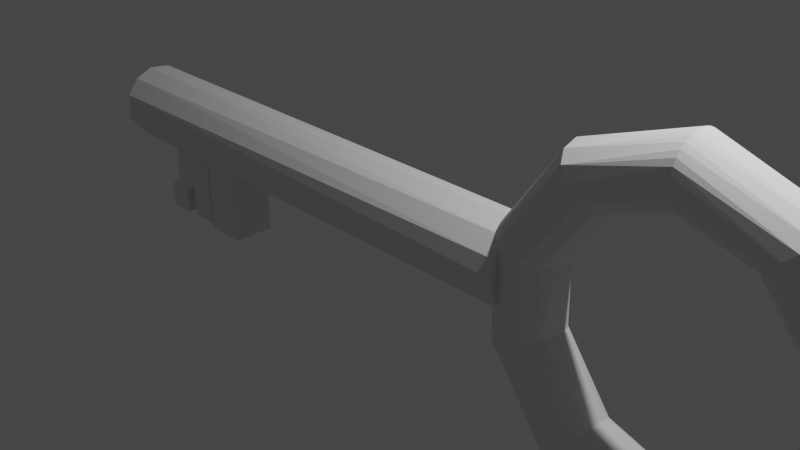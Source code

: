 # Source: Llave.blend  (saved by Blender 2.80.75; exported with 4.5.12 LTS)
import bpy
from mathutils import Matrix  # noqa: F401  (used for matrix-valued properties, if any)

bpy.ops.wm.read_factory_settings(use_empty=True)
scene = bpy.context.scene
scene.name = 'Scene'

# ---- collections
col_collection = bpy.data.collections.new('Collection'); scene.collection.children.link(col_collection)

# ---- world
world_world = bpy.data.worlds.new('World'); scene.world = world_world
world_world.use_nodes = True; world_world.node_tree.nodes.clear()
_N = world_world.node_tree.nodes; _L = world_world.node_tree.links
n0 = _N.new('ShaderNodeOutputWorld'); n0.name = 'World Output'; n0.location = (300, 300)
n1 = _N.new('ShaderNodeBackground'); n1.name = 'Background'; n1.location = (10, 300)
n1.inputs[0].default_value = (0.05088, 0.05088, 0.05088, 1.0)
_L.new(n1.outputs[0], n0.inputs[0])
n0.is_active_output = True
world_world.color = (0.05088, 0.05088, 0.05088)
world_world.use_sun_shadow = False
world_world.sun_shadow_jitter_overblur = 0.0

# ---- cameras
cam_camera = bpy.data.cameras.new('Camera')
cam_camera.clip_end = 100.0
cam_camera.ortho_scale = 7.314

# ---- lights
light_light = bpy.data.lights.new('Light', 'POINT')
light_light.transmission_factor = 0.0
light_light.energy = 1000.0
light_light.shadow_soft_size = 0.1
light_light.shadow_maximum_resolution = 0.006
light_light.use_absolute_resolution = True

# ---- meshes
me_circle = bpy.data.meshes.new('Circle')
me_circle.from_pydata([(-0.9469, 1.02, -2.132), (-1.581, 0.6339, -2.375), (-1.774, -0.09635, -2.45), (-1.451, -0.7704, -2.325), (-0.8509, -1.007, -2.095), (3.719e-05, -0.5064, -1.768), (0.1021, 0.2037, -1.729), (-0.1141, 0.6565, -1.812), (-0.9658, 1.005, 0.5859), (-1.416, 0.8484, 0.6997), (-1.728, 0.4791, 0.793), (-1.839, 0.1028, 0.8223), (-1.8, -0.2891, 0.8162), (-1.621, -0.6363, 0.7604), (-1.33, -0.8836, 0.6704), (-0.9655, -0.995, 0.5853), (-0.5145, -0.9325, 0.428), (-0.1469, -0.6375, 0.2945), (0.03163, -0.2907, 0.2359), (0.06733, 0.1033, 0.2184), (-0.04003, 0.48, 0.2583), (-0.2773, 0.7827, 0.335), (-0.6049, 0.9667, 0.4471), (0.7778, 1.005, 2.978), (0.4923, 0.8906, 3.233), (0.2824, 0.641, 3.452), (0.1072, 0.1033, 3.62), (0.2095, -0.4712, 3.53), (0.4383, -0.8398, 3.297), (0.7812, -0.995, 2.979), (1.1, -0.9319, 2.623), (1.354, -0.6353, 2.329), (1.481, -0.2887, 2.192), (1.48, 0.3018, 2.17), (1.26, 0.7798, 2.426), (1.029, 0.9661, 2.684), (3.362, 1.005, 3.814), (3.363, 0.9855, 4.009), (3.364, 0.9286, 4.197), (3.364, 0.8362, 4.37), (3.365, 0.7119, 4.521), (3.366, 0.5603, 4.646), (3.366, 0.3874, 4.738), (3.366, 0.1998, 4.795), (3.366, 0.004746, 4.814), (3.366, -0.1903, 4.795), (3.366, -0.3779, 4.738), (3.366, -0.5508, 4.646), (3.365, -0.7024, 4.521), (3.364, -0.8267, 4.37), (3.364, -0.9191, 4.197), (3.363, -0.976, 4.009), (3.362, -0.9953, 3.814), (3.362, -0.976, 3.619), (3.361, -0.9191, 3.432), (3.36, -0.8267, 3.259), (3.36, -0.7024, 3.107), (3.359, -0.5508, 2.983), (3.359, -0.3779, 2.89), (3.359, -0.1903, 2.834), (3.359, 0.004747, 2.814), (3.359, 0.1998, 2.834), (3.359, 0.3874, 2.89), (3.359, 0.5603, 2.983), (3.36, 0.7119, 3.107), (3.36, 0.8362, 3.259), (3.361, 0.9286, 3.432), (3.362, 0.9855, 3.619), (3.362, 1.005, 3.814), (3.363, 0.9855, 4.009), (3.364, 0.9286, 4.197), (3.364, 0.8362, 4.37), (3.365, 0.7119, 4.521), (3.366, 0.5603, 4.646), (3.366, 0.3874, 4.738), (3.366, 0.1998, 4.795), (3.366, 0.004746, 4.814), (3.366, -0.1903, 4.795), (3.366, -0.3779, 4.738), (3.366, -0.5508, 4.646), (3.365, -0.7024, 4.521), (3.364, -0.8267, 4.37), (3.364, -0.9191, 4.197), (3.363, -0.976, 4.009), (3.362, -0.9953, 3.814), (3.362, -0.976, 3.619), (3.361, -0.9191, 3.432), (3.36, -0.8267, 3.259), (3.36, -0.7024, 3.107), (3.359, -0.5508, 2.983), (3.359, -0.3779, 2.89), (3.359, -0.1903, 2.834), (3.359, 0.004747, 2.814), (3.359, 0.1998, 2.834), (3.359, 0.3874, 2.89), (3.359, 0.5603, 2.983), (3.36, 0.7119, 3.107), (3.36, 0.8362, 3.259), (3.361, 0.9286, 3.432), (3.362, 0.9855, 3.619), (5.888, 1.004, 2.912), (6.194, 0.9661, 3.17), (6.439, 0.7784, 3.419), (6.682, 0.2978, 3.657), (6.658, -0.2897, 3.65), (6.527, -0.6371, 3.516), (6.314, -0.8841, 3.298), (6.031, -0.9951, 3.045), (5.775, -0.9576, 2.764), (5.546, -0.7761, 2.509), (5.341, -0.3891, 2.289), (5.302, 0.1011, 2.237), (5.405, 0.5625, 2.351), (5.656, 0.8884, 2.617), (7.568, 1.004, 0.7511), (7.956, 0.9666, 0.8144), (8.441, 0.6549, 0.9358), (8.66, 0.001882, 0.9797), (8.532, -0.4747, 0.9572), (8.287, -0.7774, 0.8962), (7.95, -0.9584, 0.8158), (7.568, -0.9946, 0.7592), (7.22, -0.885, 0.6374), (6.927, -0.6405, 0.5574), (6.745, -0.2932, 0.5074), (6.708, 0.1024, 0.4912), (6.859, 0.5671, 0.5358), (7.214, 0.8903, 0.6283), (7.513, 0.9977, -1.969), (7.958, 0.9665, -2.181), (8.281, 0.7805, -2.31), (8.596, 0.3005, -2.443), (8.583, -0.2891, -2.423), (8.408, -0.6362, -2.356), (8.124, -0.8836, -2.246), (7.783, -0.995, -2.083), (7.42, -0.9575, -1.964), (7.095, -0.7754, -1.851), (6.812, -0.3877, -1.748), (6.749, 0.1023, -1.732), (6.855, 0.4764, -1.767), (7.088, 0.7799, -1.853), (6.058, 1.006, -4.336), (6.282, 0.961, -4.653), (6.481, 0.7711, -4.931), (6.67, 0.3019, -5.197), (6.665, -0.2733, -5.189), (6.559, -0.6238, -5.041), (6.287, -0.9666, -4.665), (5.95, -0.962, -4.18), (5.706, -0.7345, -3.838), (5.552, -0.3081, -3.624), (5.528, 0.2041, -3.591), (5.662, 0.6574, -3.78), (5.84, 0.8994, -4.03), (3.452, 1.005, -5.404), (3.526, 0.848, -5.865), (3.563, 0.4789, -6.189), (3.584, 0.003647, -6.315), (3.562, -0.4721, -6.188), (3.524, -0.8404, -5.863), (3.451, -0.995, -5.403), (3.417, -0.9323, -4.927), (3.395, -0.6367, -4.538), (3.379, -0.2897, -4.352), (3.381, 0.1031, -4.313), (3.387, 0.4784, -4.426), (3.41, 0.7817, -4.674), (3.435, 0.9665, -5.019), (1.024, 0.9978, -4.342), (0.7696, 0.9665, -4.76), (0.5733, 0.7807, -5.047), (0.4298, 0.4771, -5.249), (0.3638, 0.003459, -5.356), (0.4299, -0.4706, -5.248), (0.6145, -0.8395, -4.979), (0.8602, -0.995, -4.584), (1.151, -0.9319, -4.202), (1.39, -0.6352, -3.893), (1.499, -0.2892, -3.742), (1.526, 0.1024, -3.714), (1.457, 0.4767, -3.803), (1.312, 0.7801, -4.004), (-0.9036, 1.006, -2.115), (-1.414, 0.8126, -2.311), (-1.757, 0.2014, -2.442), (-1.657, -0.5032, -2.404), (-1.255, -0.8892, -2.249), (-0.8033, -1.007, -2.076), (-0.3856, -0.8816, -1.916), (0.02703, -0.4526, -1.758), (0.08339, 0.2978, -1.736), (-0.3555, 0.8874, -1.903), (-1.227, 1.202, -0.6697), (-1.227, 1.134, 0.2941), (-1.227, 0.6079, 0.8129), (-1.227, 0.0358, 0.9789), (-1.227, -0.6629, 0.7858), (-1.227, -1.09, 0.3158), (-1.227, -1.23, -0.1696), (-1.227, -1.146, -0.7459), (-1.227, -0.6214, -1.365), (-1.227, 0.1046, -1.504), (-1.227, 0.6724, -1.325), (-18.11, 1.257, -0.1103), (-18.11, 0.9486, 0.5333), (-18.11, 0.4813, 0.8811), (-18.11, -0.2083, 0.961), (-18.11, -0.7827, 0.6901), (-18.11, -1.16, 0.1796), (-18.11, -1.192, -0.6697), (-18.11, -0.6629, -1.325), (-18.11, -0.09506, -1.504), (-18.11, 0.5111, -1.411), (-18.11, 1.06, -0.9371), (-14.26, -0.6825, -3.681), (-14.26, -0.6825, -1.212), (-14.26, 0.692, -3.681), (-14.26, 0.692, -1.212), (-12.88, -0.6825, -3.681), (-12.88, -0.6825, -1.212), (-12.88, 0.692, -3.681), (-12.88, 0.692, -1.212), (-16.3, -0.5688, -2.506), (-16.3, 0.5783, -2.506), (-16.3, 0.5783, -1.359), (-14.47, -0.5688, -3.642), (-14.47, -0.5688, -1.359), (-14.47, 0.5783, -1.359), (-15.41, 0.5783, -2.506), (-15.41, -0.5688, -2.506), (-16.3, -0.5688, -1.359), (-14.47, 0.5783, -3.642), (-15.41, -0.5688, -3.642), (-15.41, 0.5783, -3.642), (-16.76, 0.5783, -2.906), (-16.76, -0.5688, -2.906), (-15.88, 0.5783, -2.906), (-15.88, -0.5688, -2.906), (-16.76, 0.5783, -3.694), (-16.76, -0.5688, -3.694), (-15.88, 0.5783, -3.694), (-15.88, -0.5688, -3.694)], [], [(192, 22, 21), (189, 16, 4), (1, 10, 9), (0, 8, 22), (6, 20, 19), (7, 21, 20), (0, 9, 8), (23, 37, 36), (14, 28, 13), (9, 25, 24), (10, 26, 25), (12, 26, 11), (13, 27, 12), (39, 72, 71), (34, 65, 64), (24, 39, 38), (35, 67, 66), (25, 41, 40), (26, 43, 42), (26, 44, 43), (33, 61, 60), (33, 62, 61), (33, 63, 62), (75, 103, 74), (66, 99, 98), (53, 86, 85), (40, 73, 72), (67, 68, 99), (54, 87, 86), (41, 74, 73), (55, 88, 87), (42, 75, 74), (56, 89, 88), (43, 76, 75), (57, 90, 89), (44, 77, 76), (58, 91, 90), (45, 78, 77), (59, 92, 91), (46, 79, 78), (60, 93, 92), (47, 80, 79), (61, 94, 93), (48, 81, 80), (62, 95, 94), (49, 82, 81), (36, 69, 68), (63, 96, 95), (50, 83, 82), (37, 70, 69), (64, 97, 96), (51, 84, 83), (38, 71, 70), (65, 98, 97), (52, 85, 84), (104, 118, 117), (76, 103, 75), (93, 111, 92), (95, 112, 94), (96, 112, 95), (70, 101, 69), (98, 113, 97), (72, 102, 71), (68, 100, 99), (74, 103, 73), (119, 134, 133), (105, 119, 118), (106, 120, 119), (107, 121, 120), (108, 122, 121), (103, 116, 102), (109, 123, 122), (110, 124, 123), (120, 135, 134), (127, 141, 126), (121, 136, 135), (114, 128, 127), (122, 137, 136), (117, 131, 116), (123, 138, 137), (117, 132, 131), (118, 133, 132), (150, 162, 149), (128, 154, 141), (138, 151, 150), (140, 152, 139), (141, 153, 140), (145, 158, 157), (146, 158, 145), (147, 159, 146), (152, 166, 165), (148, 160, 147), (153, 167, 166), (143, 156, 155), (154, 168, 167), (142, 155, 168), (155, 170, 169), (156, 171, 170), (175, 186, 174), (170, 184, 183), (177, 188, 176), (169, 183, 192), (172, 185, 184), (179, 190, 178), (174, 186, 173), (210, 209, 208, 207, 206, 205, 204, 214, 213, 212, 211), (196, 206, 207), (197, 196, 207), (202, 201, 212), (197, 207, 208), (203, 202, 213), (194, 193, 204), (193, 203, 214), (196, 195, 206), (231, 223, 230), (225, 229, 224), (232, 234, 229), (16, 189, 5, 17), (0, 1, 9), (4, 16, 15), (192, 0, 22), (11, 10, 1, 2), (18, 5, 6, 19), (5, 18, 17), (2, 12, 11), (12, 2, 3, 13), (14, 3, 4, 15), (3, 14, 13), (6, 7, 20), (34, 33, 20, 21), (7, 192, 21), (13, 28, 27), (19, 20, 33), (28, 14, 15, 29), (24, 23, 8, 9), (35, 34, 21, 22), (29, 15, 16, 30), (23, 35, 22, 8), (9, 10, 25), (30, 16, 17, 31), (31, 17, 18, 32), (10, 11, 26), (32, 18, 19, 33), (12, 27, 26), (64, 63, 33, 34), (39, 40, 72), (50, 28, 29, 51), (38, 37, 23, 24), (66, 65, 34, 35), (29, 52, 51), (52, 29, 30, 53), (40, 39, 24, 25), (36, 67, 35, 23), (30, 54, 53), (42, 41, 25, 26), (30, 55, 54), (55, 30, 31, 56), (57, 31, 32, 58), (31, 57, 56), (45, 26, 27, 46), (26, 45, 44), (32, 59, 58), (59, 32, 33, 60), (47, 27, 28, 48), (27, 47, 46), (110, 109, 88, 89), (28, 49, 48), (28, 50, 49), (66, 67, 99), (53, 54, 86), (40, 41, 73), (67, 36, 68), (54, 55, 87), (41, 42, 74), (55, 56, 88), (42, 43, 75), (56, 57, 89), (43, 44, 76), (57, 58, 90), (44, 45, 77), (58, 59, 91), (45, 46, 78), (59, 60, 92), (46, 47, 79), (60, 61, 93), (47, 48, 80), (61, 62, 94), (48, 49, 81), (62, 63, 95), (49, 50, 82), (36, 37, 69), (63, 64, 96), (50, 51, 83), (37, 38, 70), (64, 65, 97), (51, 52, 84), (38, 39, 71), (65, 66, 98), (52, 53, 85), (104, 103, 76, 77), (89, 90, 110), (111, 110, 91, 92), (90, 91, 110), (77, 78, 104), (105, 104, 78, 79), (111, 93, 94, 112), (79, 80, 105), (106, 105, 80, 81), (100, 68, 69, 101), (81, 82, 106), (107, 106, 82, 83), (112, 96, 97, 113), (101, 70, 71, 102), (83, 84, 107), (108, 107, 84, 85), (113, 98, 99, 100), (102, 72, 73, 103), (85, 86, 108), (109, 108, 86, 87), (125, 124, 110, 111), (87, 88, 109), (125, 111, 112, 126), (104, 105, 118), (114, 100, 101, 115), (105, 106, 119), (126, 112, 113, 127), (106, 107, 120), (115, 101, 102, 116), (127, 113, 100, 114), (107, 108, 121), (128, 114, 115, 129), (0, 192, 7, 6, 5, 189, 4, 3, 2, 1), (108, 109, 122), (103, 117, 116), (109, 110, 123), (103, 104, 117), (119, 120, 134), (129, 115, 116, 130), (126, 141, 140), (120, 121, 135), (139, 138, 124, 125), (127, 128, 141), (121, 122, 136), (116, 131, 130), (122, 123, 137), (123, 124, 138), (117, 118, 132), (139, 125, 126, 140), (118, 119, 133), (143, 129, 130, 144), (149, 148, 135, 136), (144, 130, 131, 145), (128, 142, 154), (150, 149, 136, 137), (146, 145, 131, 132), (137, 138, 150), (152, 151, 138, 139), (147, 146, 132, 133), (148, 147, 133, 134), (142, 128, 129, 143), (140, 153, 152), (178, 163, 164, 179), (134, 135, 148), (141, 154, 153), (163, 150, 151, 164), (150, 163, 162), (164, 151, 152, 165), (146, 159, 158), (161, 148, 149, 162), (147, 160, 159), (152, 153, 166), (142, 143, 155), (148, 161, 160), (153, 154, 167), (143, 144, 156), (157, 156, 144, 145), (154, 142, 168), (173, 158, 159, 174), (179, 164, 165, 180), (174, 159, 160, 175), (181, 180, 165, 166), (182, 181, 166, 167), (175, 160, 161, 176), (169, 182, 167, 168), (155, 156, 170), (176, 161, 162, 177), (172, 171, 156, 157), (177, 162, 163, 178), (168, 155, 169), (173, 172, 157, 158), (190, 191, 192, 183, 184, 185, 186, 187, 188, 189), (192, 191, 181, 182), (180, 181, 191), (175, 187, 186), (169, 170, 183), (187, 175, 176, 188), (189, 177, 178, 190), (170, 171, 184), (182, 169, 192), (177, 189, 188), (171, 172, 184), (190, 179, 180, 191), (172, 173, 185), (173, 186, 185), (193, 194, 195, 196, 197, 198, 199, 200, 201, 202, 203), (208, 209, 198, 197), (201, 211, 212), (202, 212, 213), (205, 206, 195, 194), (203, 213, 214), (198, 209, 199), (199, 209, 210), (194, 204, 205), (199, 210, 200), (193, 214, 204), (210, 211, 201, 200), (217, 215, 216, 218), (221, 217, 218, 222), (219, 221, 222, 220), (215, 219, 220, 216), (215, 217, 221, 219), (220, 222, 218, 216), (224, 223, 231, 225), (232, 229, 225, 228), (226, 232, 228, 227), (233, 230, 229, 234), (227, 228, 225, 231), (237, 229, 230, 238), (230, 226, 227, 231), (233, 234, 232, 226), (242, 238, 236, 240), (230, 233, 226), (237, 235, 224, 229), (236, 223, 224, 235), (238, 230, 223, 236), (240, 239, 241, 242), (240, 236, 235, 239), (241, 237, 238, 242), (239, 235, 237, 241)])
_uv = me_circle.uv_layers.new(name='UVMap')
_uv.uv.foreach_set('vector', [0.0, 0.0, 0.0, 0.0, 0.0, 0.0, 0.0, 0.0, 0.0, 0.0, 0.0, 0.0, 0.0, 0.0, 0.0, 0.0, 0.0, 0.0, 0.0, 0.0, 0.0, 0.0, 0.0, 0.0, 0.0, 0.0, 0.0, 0.0, 0.0, 0.0, 0.0, 0.0, 0.0, 0.0, 0.0, 0.0, 0.0, 0.0, 0.0, 0.0, 0.0, 0.0, 0.0, 0.0, 0.0, 0.0, 0.0, 0.0, 0.0, 0.0, 0.0, 0.0, 0.0, 0.0, 0.0, 0.0, 0.0, 0.0, 0.0, 0.0, 0.0, 0.0, 0.0, 0.0, 0.0, 0.0, 0.0, 0.0, 0.0, 0.0, 0.0, 0.0, 0.0, 0.0, 0.0, 0.0, 0.0, 0.0, 0.0, 0.0, 0.0, 0.0, 0.0, 0.0, 0.0, 0.0, 0.0, 0.0, 0.0, 0.0, 0.0, 0.0, 0.0, 0.0, 0.0, 0.0, 0.0, 0.0, 0.0, 0.0, 0.0, 0.0, 0.0, 0.0, 0.0, 0.0, 0.0, 0.0, 0.0, 0.0, 0.0, 0.0, 0.0, 0.0, 0.0, 0.0, 0.0, 0.0, 0.0, 0.0, 0.0, 0.0, 0.0, 0.0, 0.0, 0.0, 0.0, 0.0, 0.0, 0.0, 0.0, 0.0, 0.0, 0.0, 0.0, 0.0, 0.0, 0.0, 0.0, 0.0, 0.0, 0.0, 0.0, 0.0, 0.0, 0.0, 0.0, 0.0, 0.0, 0.0, 0.0, 0.0, 0.0, 0.0, 0.0, 0.0, 0.0, 0.0, 0.0, 0.0, 0.0, 0.0, 0.0, 0.0, 0.0, 0.0, 0.0, 0.0, 0.0, 0.0, 0.0, 0.0, 0.0, 0.0, 0.0, 0.0, 0.0, 0.0, 0.0, 0.0, 0.0, 0.0, 0.0, 0.0, 0.0, 0.0, 0.0, 0.0, 0.0, 0.0, 0.0, 0.0, 0.0, 0.0, 0.0, 0.0, 0.0, 0.0, 0.0, 0.0, 0.0, 0.0, 0.0, 0.0, 0.0, 0.0, 0.0, 0.0, 0.0, 0.0, 0.0, 0.0, 0.0, 0.0, 0.0, 0.0, 0.0, 0.0, 0.0, 0.0, 0.0, 0.0, 0.0, 0.0, 0.0, 0.0, 0.0, 0.0, 0.0, 0.0, 0.0, 0.0, 0.0, 0.0, 0.0, 0.0, 0.0, 0.0, 0.0, 0.0, 0.0, 0.0, 0.0, 0.0, 0.0, 0.0, 0.0, 0.0, 0.0, 0.0, 0.0, 0.0, 0.0, 0.0, 0.0, 0.0, 0.0, 0.0, 0.0, 0.0, 0.0, 0.0, 0.0, 0.0, 0.0, 0.0, 0.0, 0.0, 0.0, 0.0, 0.0, 0.0, 0.0, 0.0, 0.0, 0.0, 0.0, 0.0, 0.0, 0.0, 0.0, 0.0, 0.0, 0.0, 0.0, 0.0, 0.0, 0.0, 0.0, 0.0, 0.0, 0.0, 0.0, 0.0, 0.0, 0.0, 0.0, 0.0, 0.0, 0.0, 0.0, 0.0, 0.0, 0.0, 0.0, 0.0, 0.0, 0.0, 0.0, 0.0, 0.0, 0.0, 0.0, 0.0, 0.0, 0.0, 0.0, 0.0, 0.0, 0.0, 0.0, 0.0, 0.0, 0.0, 0.0, 0.0, 0.0, 0.0, 0.0, 0.0, 0.0, 0.0, 0.0, 0.0, 0.0, 0.0, 0.0, 0.0, 0.0, 0.0, 0.0, 0.0, 0.0, 0.0, 0.0, 0.0, 0.0, 0.0, 0.0, 0.0, 0.0, 0.0, 0.0, 0.0, 0.0, 0.0, 0.0, 0.0, 0.0, 0.0, 0.0, 0.0, 0.0, 0.0, 0.0, 0.0, 0.0, 0.0, 0.0, 0.0, 0.0, 0.0, 0.0, 0.0, 0.0, 0.0, 0.0, 0.0, 0.0, 0.0, 0.0, 0.0, 0.0, 0.0, 0.0, 0.0, 0.0, 0.0, 0.0, 0.0, 0.0, 0.0, 0.0, 0.0, 0.0, 0.0, 0.0, 0.0, 0.0, 0.0, 0.0, 0.0, 0.0, 0.0, 0.0, 0.0, 0.0, 0.0, 0.0, 0.0, 0.0, 0.0, 0.0, 0.0, 0.0, 0.0, 0.0, 0.0, 0.0, 0.0, 0.0, 0.0, 0.0, 0.0, 0.0, 0.0, 0.0, 0.0, 0.0, 0.0, 0.0, 0.0, 0.0, 0.0, 0.0, 0.0, 0.0, 0.0, 0.0, 0.0, 0.0, 0.0, 0.0, 0.0, 0.0, 0.0, 0.0, 0.0, 0.0, 0.0, 0.0, 0.0, 0.0, 0.0, 0.0, 0.0, 0.0, 0.0, 0.0, 0.0, 0.0, 0.0, 0.0, 0.0, 0.0, 0.0, 0.0, 0.0, 0.0, 0.0, 0.0, 0.0, 0.0, 0.0, 0.0, 0.0, 0.0, 0.0, 0.0, 0.0, 0.0, 0.0, 0.0, 0.0, 0.0, 0.0, 0.0, 0.0, 0.0, 0.0, 0.0, 0.0, 0.0, 0.0, 0.0, 0.0, 0.0, 0.0, 0.0, 0.0, 0.0, 0.0, 0.0, 0.0, 0.0, 0.0, 0.0, 0.0, 0.0, 0.0, 0.0, 0.0, 0.0, 0.0, 0.0, 0.0, 0.0, 0.0, 0.0, 0.0, 0.0, 0.0, 0.0, 0.0, 0.0, 0.0, 0.0, 0.0, 0.0, 0.0, 0.0, 0.0, 0.0, 0.0, 0.0, 0.0, 0.0, 0.0, 0.0, 0.0, 0.0, 0.0, 0.0, 0.0, 0.0, 0.0, 0.0, 0.0, 0.0, 0.0, 0.0, 0.0, 0.0, 0.0, 0.0, 0.0, 0.0, 0.0, 0.0, 0.0, 0.0, 0.0, 0.0, 0.0, 0.0, 0.0, 0.0, 0.0, 0.0, 0.0, 0.0, 0.0, 0.0, 0.0, 0.0, 0.0, 0.0, 0.0, 0.0, 0.0, 0.0, 0.0, 0.0, 0.0, 0.0, 0.0, 0.0, 0.0, 0.0, 0.0, 0.0, 0.0, 0.0, 0.0, 0.0, 0.0, 0.0, 0.0, 0.0, 0.0, 0.0, 0.0, 0.0, 0.0, 0.0, 0.0, 0.0, 0.0, 0.0, 0.0, 0.0, 0.0, 0.0, 0.0, 0.0, 0.0, 0.0, 0.0, 0.0, 0.0, 0.0, 0.0, 0.0, 0.0, 0.0, 0.0, 0.0, 0.0, 0.0, 0.0, 0.0, 0.0, 0.0, 0.0, 0.0, 0.0, 0.0, 0.0, 0.0, 0.0, 0.0, 0.0, 0.0, 0.0, 0.0, 0.0, 0.0, 0.0, 0.0, 0.0, 0.0, 0.0, 0.0, 0.0, 0.0, 0.0, 0.0, 0.0, 0.0, 0.0, 0.0, 0.0, 0.0, 0.0, 0.0, 0.0, 0.0, 0.0, 0.0, 0.0, 0.0, 0.0, 0.0, 0.0, 0.0, 0.0, 0.0, 0.0, 0.0, 0.0, 0.0, 0.0, 0.0, 0.0, 0.0, 0.0, 0.0, 0.0, 0.0, 0.0, 0.0, 0.0, 0.0, 0.0, 0.0, 0.0, 0.0, 0.0, 0.0, 0.0, 0.625, 1.0, 0.375, 1.0, 0.375, 0.879, 0.625, 0.25, 0.375, 0.371, 0.375, 0.25, 0.375, 0.5, 0.375, 0.371, 0.375, 0.371, 0.0, 0.0, 0.0, 0.0, 0.0, 0.0, 0.0, 0.0, 0.0, 0.0, 0.0, 0.0, 0.0, 0.0, 0.0, 0.0, 0.0, 0.0, 0.0, 0.0, 0.0, 0.0, 0.0, 0.0, 0.0, 0.0, 0.0, 0.0, 0.0, 0.0, 0.0, 0.0, 0.0, 0.0, 0.0, 0.0, 0.0, 0.0, 0.0, 0.0, 0.0, 0.0, 0.0, 0.0, 0.0, 0.0, 0.0, 0.0, 0.0, 0.0, 0.0, 0.0, 0.0, 0.0, 0.0, 0.0, 0.0, 0.0, 0.0, 0.0, 0.0, 0.0, 0.0, 0.0, 0.0, 0.0, 0.0, 0.0, 0.0, 0.0, 0.0, 0.0, 0.0, 0.0, 0.0, 0.0, 0.0, 0.0, 0.0, 0.0, 0.0, 0.0, 0.0, 0.0, 0.0, 0.0, 0.0, 0.0, 0.0, 0.0, 0.0, 0.0, 0.0, 0.0, 0.0, 0.0, 0.0, 0.0, 0.0, 0.0, 0.0, 0.0, 0.0, 0.0, 0.0, 0.0, 0.0, 0.0, 0.0, 0.0, 0.0, 0.0, 0.0, 0.0, 0.0, 0.0, 0.0, 0.0, 0.0, 0.0, 0.0, 0.0, 0.0, 0.0, 0.0, 0.0, 0.0, 0.0, 0.0, 0.0, 0.0, 0.0, 0.0, 0.0, 0.0, 0.0, 0.0, 0.0, 0.0, 0.0, 0.0, 0.0, 0.0, 0.0, 0.0, 0.0, 0.0, 0.0, 0.0, 0.0, 0.0, 0.0, 0.0, 0.0, 0.0, 0.0, 0.0, 0.0, 0.0, 0.0, 0.0, 0.0, 0.0, 0.0, 0.0, 0.0, 0.0, 0.0, 0.0, 0.0, 0.0, 0.0, 0.0, 0.0, 0.0, 0.0, 0.0, 0.0, 0.0, 0.0, 0.0, 0.0, 0.0, 0.0, 0.0, 0.0, 0.0, 0.0, 0.0, 0.0, 0.0, 0.0, 0.0, 0.0, 0.0, 0.0, 0.0, 0.0, 0.0, 0.0, 0.0, 0.0, 0.0, 0.0, 0.0, 0.0, 0.0, 0.0, 0.0, 0.0, 0.0, 0.0, 0.0, 0.0, 0.0, 0.0, 0.0, 0.0, 0.0, 0.0, 0.0, 0.0, 0.0, 0.0, 0.0, 0.0, 0.0, 0.0, 0.0, 0.0, 0.0, 0.0, 0.0, 0.0, 0.0, 0.0, 0.0, 0.0, 0.0, 0.0, 0.0, 0.0, 0.0, 0.0, 0.0, 0.0, 0.0, 0.0, 0.0, 0.0, 0.0, 0.0, 0.0, 0.0, 0.0, 0.0, 0.0, 0.0, 0.0, 0.0, 0.0, 0.0, 0.0, 0.0, 0.0, 0.0, 0.0, 0.0, 0.0, 0.0, 0.0, 0.0, 0.0, 0.0, 0.0, 0.0, 0.0, 0.0, 0.0, 0.0, 0.0, 0.0, 0.0, 0.0, 0.0, 0.0, 0.0, 0.0, 0.0, 0.0, 0.0, 0.0, 0.0, 0.0, 0.0, 0.0, 0.0, 0.0, 0.0, 0.0, 0.0, 0.0, 0.0, 0.0, 0.0, 0.0, 0.0, 0.0, 0.0, 0.0, 0.0, 0.0, 0.0, 0.0, 0.0, 0.0, 0.0, 0.0, 0.0, 0.0, 0.0, 0.0, 0.0, 0.0, 0.0, 0.0, 0.0, 0.0, 0.0, 0.0, 0.0, 0.0, 0.0, 0.0, 0.0, 0.0, 0.0, 0.0, 0.0, 0.0, 0.0, 0.0, 0.0, 0.0, 0.0, 0.0, 0.0, 0.0, 0.0, 0.0, 0.0, 0.0, 0.0, 0.0, 0.0, 0.0, 0.0, 0.0, 0.0, 0.0, 0.0, 0.0, 0.0, 0.0, 0.0, 0.0, 0.0, 0.0, 0.0, 0.0, 0.0, 0.0, 0.0, 0.0, 0.0, 0.0, 0.0, 0.0, 0.0, 0.0, 0.0, 0.0, 0.0, 0.0, 0.0, 0.0, 0.0, 0.0, 0.0, 0.0, 0.0, 0.0, 0.0, 0.0, 0.0, 0.0, 0.0, 0.0, 0.0, 0.0, 0.0, 0.0, 0.0, 0.0, 0.0, 0.0, 0.0, 0.0, 0.0, 0.0, 0.0, 0.0, 0.0, 0.0, 0.0, 0.0, 0.0, 0.0, 0.0, 0.0, 0.0, 0.0, 0.0, 0.0, 0.0, 0.0, 0.0, 0.0, 0.0, 0.0, 0.0, 0.0, 0.0, 0.0, 0.0, 0.0, 0.0, 0.0, 0.0, 0.0, 0.0, 0.0, 0.0, 0.0, 0.0, 0.0, 0.0, 0.0, 0.0, 0.0, 0.0, 0.0, 0.0, 0.0, 0.0, 0.0, 0.0, 0.0, 0.0, 0.0, 0.0, 0.0, 0.0, 0.0, 0.0, 0.0, 0.0, 0.0, 0.0, 0.0, 0.0, 0.0, 0.0, 0.0, 0.0, 0.0, 0.0, 0.0, 0.0, 0.0, 0.0, 0.0, 0.0, 0.0, 0.0, 0.0, 0.0, 0.0, 0.0, 0.0, 0.0, 0.0, 0.0, 0.0, 0.0, 0.0, 0.0, 0.0, 0.0, 0.0, 0.0, 0.0, 0.0, 0.0, 0.0, 0.0, 0.0, 0.0, 0.0, 0.0, 0.0, 0.0, 0.0, 0.0, 0.0, 0.0, 0.0, 0.0, 0.0, 0.0, 0.0, 0.0, 0.0, 0.0, 0.0, 0.0, 0.0, 0.0, 0.0, 0.0, 0.0, 0.0, 0.0, 0.0, 0.0, 0.0, 0.0, 0.0, 0.0, 0.0, 0.0, 0.0, 0.0, 0.0, 0.0, 0.0, 0.0, 0.0, 0.0, 0.0, 0.0, 0.0, 0.0, 0.0, 0.0, 0.0, 0.0, 0.0, 0.0, 0.0, 0.0, 0.0, 0.0, 0.0, 0.0, 0.0, 0.0, 0.0, 0.0, 0.0, 0.0, 0.0, 0.0, 0.0, 0.0, 0.0, 0.0, 0.0, 0.0, 0.0, 0.0, 0.0, 0.0, 0.0, 0.0, 0.0, 0.0, 0.0, 0.0, 0.0, 0.0, 0.0, 0.0, 0.0, 0.0, 0.0, 0.0, 0.0, 0.0, 0.0, 0.0, 0.0, 0.0, 0.0, 0.0, 0.0, 0.0, 0.0, 0.0, 0.0, 0.0, 0.0, 0.0, 0.0, 0.0, 0.0, 0.0, 0.0, 0.0, 0.0, 0.0, 0.0, 0.0, 0.0, 0.0, 0.0, 0.0, 0.0, 0.0, 0.0, 0.0, 0.0, 0.0, 0.0, 0.0, 0.0, 0.0, 0.0, 0.0, 0.0, 0.0, 0.0, 0.0, 0.0, 0.0, 0.0, 0.0, 0.0, 0.0, 0.0, 0.0, 0.0, 0.0, 0.0, 0.0, 0.0, 0.0, 0.0, 0.0, 0.0, 0.0, 0.0, 0.0, 0.0, 0.0, 0.0, 0.0, 0.0, 0.0, 0.0, 0.0, 0.0, 0.0, 0.0, 0.0, 0.0, 0.0, 0.0, 0.0, 0.0, 0.0, 0.0, 0.0, 0.0, 0.0, 0.0, 0.0, 0.0, 0.0, 0.0, 0.0, 0.0, 0.0, 0.0, 0.0, 0.0, 0.0, 0.0, 0.0, 0.0, 0.0, 0.0, 0.0, 0.0, 0.0, 0.0, 0.0, 0.0, 0.0, 0.0, 0.0, 0.0, 0.0, 0.0, 0.0, 0.0, 0.0, 0.0, 0.0, 0.0, 0.0, 0.0, 0.0, 0.0, 0.0, 0.0, 0.0, 0.0, 0.0, 0.0, 0.0, 0.0, 0.0, 0.0, 0.0, 0.0, 0.0, 0.0, 0.0, 0.0, 0.0, 0.0, 0.0, 0.0, 0.0, 0.0, 0.0, 0.0, 0.0, 0.0, 0.0, 0.0, 0.0, 0.0, 0.0, 0.0, 0.0, 0.0, 0.0, 0.0, 0.0, 0.0, 0.0, 0.0, 0.0, 0.0, 0.0, 0.0, 0.0, 0.0, 0.0, 0.0, 0.0, 0.0, 0.0, 0.0, 0.0, 0.0, 0.0, 0.0, 0.0, 0.0, 0.0, 0.0, 0.0, 0.0, 0.0, 0.0, 0.0, 0.0, 0.0, 0.0, 0.0, 0.0, 0.0, 0.0, 0.0, 0.0, 0.0, 0.0, 0.0, 0.0, 0.0, 0.0, 0.0, 0.0, 0.0, 0.0, 0.0, 0.0, 0.0, 0.0, 0.0, 0.0, 0.0, 0.0, 0.0, 0.0, 0.0, 0.0, 0.0, 0.0, 0.0, 0.0, 0.0, 0.0, 0.0, 0.0, 0.0, 0.0, 0.0, 0.0, 0.0, 0.0, 0.0, 0.0, 0.0, 0.0, 0.0, 0.0, 0.0, 0.0, 0.0, 0.0, 0.0, 0.0, 0.0, 0.0, 0.0, 0.0, 0.0, 0.0, 0.0, 0.0, 0.0, 0.0, 0.0, 0.0, 0.0, 0.0, 0.0, 0.0, 0.0, 0.0, 0.0, 0.0, 0.0, 0.0, 0.0, 0.0, 0.0, 0.0, 0.0, 0.0, 0.0, 0.0, 0.0, 0.0, 0.0, 0.0, 0.0, 0.0, 0.0, 0.0, 0.0, 0.0, 0.0, 0.0, 0.0, 0.0, 0.0, 0.0, 0.0, 0.0, 0.0, 0.0, 0.0, 0.0, 0.0, 0.0, 0.0, 0.0, 0.0, 0.0, 0.0, 0.0, 0.0, 0.0, 0.0, 0.0, 0.0, 0.0, 0.0, 0.0, 0.0, 0.0, 0.0, 0.0, 0.0, 0.0, 0.0, 0.0, 0.0, 0.0, 0.0, 0.0, 0.0, 0.0, 0.0, 0.0, 0.0, 0.0, 0.0, 0.0, 0.0, 0.0, 0.0, 0.0, 0.0, 0.0, 0.0, 0.0, 0.0, 0.0, 0.0, 0.0, 0.0, 0.0, 0.0, 0.0, 0.0, 0.0, 0.0, 0.0, 0.0, 0.0, 0.0, 0.0, 0.0, 0.0, 0.0, 0.0, 0.0, 0.0, 0.0, 0.0, 0.0, 0.0, 0.0, 0.0, 0.0, 0.0, 0.0, 0.0, 0.0, 0.0, 0.0, 0.0, 0.0, 0.0, 0.0, 0.0, 0.0, 0.0, 0.0, 0.0, 0.0, 0.0, 0.0, 0.0, 0.0, 0.0, 0.0, 0.0, 0.0, 0.0, 0.0, 0.0, 0.0, 0.0, 0.0, 0.0, 0.0, 0.0, 0.0, 0.0, 0.0, 0.0, 0.0, 0.0, 0.0, 0.0, 0.0, 0.0, 0.0, 0.0, 0.0, 0.0, 0.0, 0.0, 0.0, 0.0, 0.0, 0.0, 0.0, 0.0, 0.0, 0.0, 0.0, 0.0, 0.0, 0.0, 0.0, 0.0, 0.0, 0.0, 0.0, 0.0, 0.0, 0.0, 0.0, 0.0, 0.0, 0.0, 0.0, 0.0, 0.0, 0.0, 0.0, 0.0, 0.0, 0.0, 0.0, 0.0, 0.0, 0.0, 0.0, 0.0, 0.0, 0.0, 0.0, 0.0, 0.0, 0.0, 0.0, 0.0, 0.0, 0.0, 0.0, 0.0, 0.0, 0.0, 0.0, 0.0, 0.0, 0.0, 0.0, 0.0, 0.0, 0.0, 0.0, 0.0, 0.0, 0.0, 0.0, 0.0, 0.0, 0.0, 0.0, 0.0, 0.0, 0.0, 0.0, 0.0, 0.0, 0.0, 0.0, 0.0, 0.0, 0.0, 0.0, 0.0, 0.0, 0.0, 0.0, 0.0, 0.0, 0.0, 0.0, 0.0, 0.0, 0.0, 0.0, 0.0, 0.0, 0.0, 0.0, 0.0, 0.0, 0.0, 0.0, 0.0, 0.0, 0.0, 0.0, 0.0, 0.0, 0.0, 0.0, 0.0, 0.0, 0.0, 0.0, 0.0, 0.0, 0.0, 0.0, 0.0, 0.0, 0.0, 0.0, 0.0, 0.0, 0.0, 0.0, 0.0, 0.0, 0.0, 0.0, 0.0, 0.0, 0.0, 0.0, 0.0, 0.0, 0.0, 0.0, 0.0, 0.0, 0.0, 0.0, 0.0, 0.0, 0.0, 0.0, 0.0, 0.0, 0.0, 0.0, 0.0, 0.0, 0.0, 0.0, 0.0, 0.0, 0.0, 0.0, 0.0, 0.0, 0.0, 0.0, 0.0, 0.0, 0.0, 0.0, 0.0, 0.0, 0.0, 0.0, 0.0, 0.0, 0.0, 0.0, 0.0, 0.0, 0.0, 0.0, 0.0, 0.0, 0.0, 0.0, 0.0, 0.0, 0.0, 0.0, 0.0, 0.0, 0.0, 0.0, 0.0, 0.0, 0.0, 0.0, 0.0, 0.0, 0.0, 0.0, 0.0, 0.0, 0.0, 0.0, 0.0, 0.0, 0.0, 0.0, 0.0, 0.0, 0.0, 0.0, 0.0, 0.0, 0.0, 0.0, 0.0, 0.0, 0.0, 0.0, 0.0, 0.0, 0.0, 0.0, 0.0, 0.0, 0.0, 0.0, 0.0, 0.0, 0.0, 0.0, 0.0, 0.0, 0.0, 0.0, 0.0, 0.0, 0.0, 0.0, 0.0, 0.0, 0.0, 0.0, 0.0, 0.0, 0.0, 0.0, 0.0, 0.0, 0.0, 0.0, 0.0, 0.0, 0.0, 0.0, 0.0, 0.0, 0.0, 0.0, 0.0, 0.0, 0.0, 0.0, 0.0, 0.0, 0.0, 0.0, 0.0, 0.0, 0.0, 0.0, 0.0, 0.0, 0.0, 0.0, 0.0, 0.0, 0.0, 0.0, 0.0, 0.0, 0.0, 0.0, 0.0, 0.0, 0.0, 0.0, 0.0, 0.0, 0.0, 0.0, 0.0, 0.0, 0.0, 0.0, 0.0, 0.0, 0.0, 0.0, 0.0, 0.0, 0.0, 0.0, 0.0, 0.0, 0.0, 0.0, 0.0, 0.0, 0.0, 0.0, 0.0, 0.0, 0.0, 0.0, 0.0, 0.0, 0.0, 0.0, 0.0, 0.0, 0.0, 0.0, 0.0, 0.0, 0.0, 0.0, 0.0, 0.0, 0.0, 0.0, 0.0, 0.0, 0.0, 0.0, 0.0, 0.0, 0.0, 0.0, 0.0, 0.0, 0.0, 0.0, 0.0, 0.0, 0.0, 0.0, 0.0, 0.0, 0.0, 0.0, 0.0, 0.0, 0.0, 0.0, 0.0, 0.0, 0.0, 0.0, 0.0, 0.0, 0.0, 0.0, 0.0, 0.0, 0.0, 0.0, 0.0, 0.0, 0.0, 0.0, 0.0, 0.0, 0.0, 0.0, 0.0, 0.0, 0.0, 0.0, 0.0, 0.0, 0.0, 0.0, 0.0, 0.0, 0.0, 0.375, 0.25, 0.375, 0.0, 0.625, 0.0, 0.625, 0.25, 0.375, 0.5, 0.375, 0.25, 0.625, 0.25, 0.625, 0.5, 0.375, 0.75, 0.375, 0.5, 0.625, 0.5, 0.625, 0.75, 0.375, 1.0, 0.375, 0.75, 0.625, 0.75, 0.625, 1.0, 0.125, 0.75, 0.125, 0.5, 0.375, 0.5, 0.375, 0.75, 0.625, 0.75, 0.625, 0.5, 0.875, 0.5, 0.875, 0.75, 0.375, 0.25, 0.375, 0.0, 0.625, 0.0, 0.625, 0.25, 0.375, 0.5, 0.375, 0.371, 0.625, 0.25, 0.625, 0.5, 0.375, 0.75, 0.375, 0.5, 0.625, 0.5, 0.625, 0.75, 0.246, 0.75, 0.246, 0.75, 0.246, 0.5, 0.246, 0.5, 0.625, 0.75, 0.625, 0.5, 0.875, 0.5, 0.875, 0.75, 0.246, 0.5, 0.246, 0.5, 0.246, 0.75, 0.246, 0.75, 0.375, 0.879, 0.375, 0.75, 0.625, 0.75, 0.625, 1.0, 0.246, 0.75, 0.246, 0.5, 0.375, 0.5, 0.375, 0.75, 0.375, 0.879, 0.375, 0.879, 0.375, 1.0, 0.375, 1.0, 0.375, 0.879, 0.375, 0.879, 0.375, 0.75, 0.375, 0.371, 0.375, 0.25, 0.375, 0.25, 0.375, 0.371, 0.375, 0.0, 0.375, 0.0, 0.375, 0.25, 0.375, 0.25, 0.375, 0.879, 0.375, 0.879, 0.375, 1.0, 0.375, 1.0, 0.125, 0.75, 0.125, 0.5, 0.246, 0.5, 0.246, 0.75, 0.375, 0.0, 0.375, 0.0, 0.375, 0.25, 0.375, 0.25, 0.246, 0.5, 0.246, 0.5, 0.246, 0.75, 0.246, 0.75, 0.375, 0.25, 0.375, 0.25, 0.375, 0.371, 0.375, 0.371])
me_circle.use_remesh_preserve_volume = False
me_circle.use_remesh_preserve_attributes = False
me_circle.use_mirror_vertex_groups = False
me_circle.update()

# ---- objects
ob_light = bpy.data.objects.new('Light', light_light)
ob_camera = bpy.data.objects.new('Camera', cam_camera)
ob_circle = bpy.data.objects.new('Circle', me_circle)

# ---- transforms, parenting, visibility, modifiers, constraints
ob_light.location = (4.076, 1.005, 5.904)
ob_light.rotation_euler = (0.6503, 0.05522, 1.866)
ob_light.lock_rotations_4d = False
ob_light.empty_display_type = 'ARROWS'
ob_light.color = (0.0, 0.0, 0.0, 0.0)
ob_light.lineart.crease_threshold = 0.0
ob_camera.location = (7.359, -6.926, 4.958)
ob_camera.rotation_euler = (1.109, 0.0, 0.8149)
ob_camera.lock_rotations_4d = False
ob_camera.empty_display_type = 'ARROWS'
ob_camera.color = (0.0, 0.0, 0.0, 0.0)
ob_camera.display_type = 'WIRE'
ob_camera.lineart.crease_threshold = 0.0
ob_circle.location = (2.073, -0.001707, 0.1989)
ob_circle.scale = (0.3596, 0.3596, 0.3596)
ob_circle.lineart.crease_threshold = 0.0

# ---- collection membership
col_collection.objects.link(ob_light)
col_collection.objects.link(ob_camera)
col_collection.objects.link(ob_circle)

# ---- scene / render settings (as saved in the file)
scene.camera = ob_camera
scene.frame_start = 1; scene.frame_end = 250; scene.frame_set(1)
scene.render.engine = 'BLENDER_EEVEE_NEXT'
scene.cycles.use_denoising = False
scene.cycles.samples = 128
scene.cycles.sampling_pattern = 'TABULATED_SOBOL'
scene.cycles.use_adaptive_sampling = False
scene.cycles.use_light_tree = False
scene.view_settings.view_transform = 'Filmic'
bpy.context.view_layer.update()

